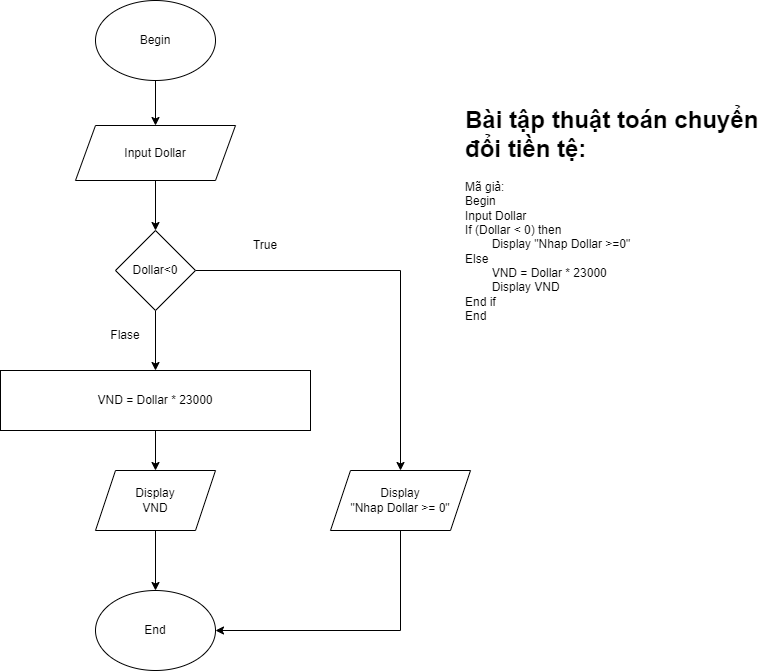

The diagram above was exported from draw.io. Its source (the exported page's mxGraphModel, read from the mxfile embedded in the PNG):
<mxGraphModel dx="1662" dy="737" grid="1" gridSize="10" guides="1" tooltips="1" connect="1" arrows="1" fold="1" page="1" pageScale="1" pageWidth="850" pageHeight="1100" math="0" shadow="0">
  <root>
    <mxCell id="0" />
    <mxCell id="1" parent="0" />
    <mxCell id="yZ4L1l8G4uJeJlj-hRxP-1" value="&lt;h1&gt;Bài tập thuật toán chuyển đổi tiền tệ:&lt;/h1&gt;&lt;div&gt;Mã giả:&lt;/div&gt;&lt;div&gt;Begin&lt;/div&gt;&lt;div&gt;&lt;span style=&quot;&quot;&gt;&#09;&lt;/span&gt;Input Dollar&lt;/div&gt;&lt;div&gt;If (Dollar &amp;lt; 0) then&lt;/div&gt;&lt;div&gt;&lt;span style=&quot;white-space: pre;&quot;&gt;&#09;&lt;/span&gt;Display &quot;Nhap Dollar &amp;gt;=0&quot;&lt;br&gt;&lt;/div&gt;&lt;div&gt;Else&lt;/div&gt;&lt;div&gt;&lt;span style=&quot;&quot;&gt;&#09;&lt;/span&gt;&lt;span style=&quot;white-space: pre;&quot;&gt;&#09;&lt;/span&gt;VND = Dollar * 23000&lt;br&gt;&lt;/div&gt;&lt;div&gt;&lt;span style=&quot;background-color: initial;&quot;&gt;&#09;&lt;/span&gt;&lt;span style=&quot;background-color: initial;&quot;&gt;&lt;span style=&quot;white-space: pre;&quot;&gt;&#09;&lt;/span&gt;Display VND&lt;/span&gt;&lt;br&gt;&lt;/div&gt;&lt;div&gt;&lt;span style=&quot;background-color: initial;&quot;&gt;End if&lt;/span&gt;&lt;/div&gt;&lt;div&gt;&lt;span style=&quot;background-color: initial;&quot;&gt;End&lt;/span&gt;&lt;br&gt;&lt;/div&gt;" style="text;html=1;strokeColor=none;fillColor=none;spacing=5;spacingTop=-20;whiteSpace=wrap;overflow=hidden;rounded=0;" vertex="1" parent="1">
      <mxGeometry x="470" y="160" width="320" height="250" as="geometry" />
    </mxCell>
    <mxCell id="yZ4L1l8G4uJeJlj-hRxP-2" style="edgeStyle=orthogonalEdgeStyle;rounded=0;orthogonalLoop=1;jettySize=auto;html=1;entryX=0.5;entryY=0;entryDx=0;entryDy=0;" edge="1" source="yZ4L1l8G4uJeJlj-hRxP-3" target="yZ4L1l8G4uJeJlj-hRxP-5" parent="1">
      <mxGeometry relative="1" as="geometry" />
    </mxCell>
    <mxCell id="yZ4L1l8G4uJeJlj-hRxP-3" value="Begin" style="ellipse;whiteSpace=wrap;html=1;" vertex="1" parent="1">
      <mxGeometry x="105" y="60" width="120" height="80" as="geometry" />
    </mxCell>
    <mxCell id="yZ4L1l8G4uJeJlj-hRxP-4" style="edgeStyle=orthogonalEdgeStyle;rounded=0;orthogonalLoop=1;jettySize=auto;html=1;entryX=0.5;entryY=0;entryDx=0;entryDy=0;" edge="1" source="yZ4L1l8G4uJeJlj-hRxP-5" parent="1">
      <mxGeometry relative="1" as="geometry">
        <mxPoint x="165" y="290" as="targetPoint" />
      </mxGeometry>
    </mxCell>
    <mxCell id="yZ4L1l8G4uJeJlj-hRxP-5" value="Input Dollar" style="shape=parallelogram;perimeter=parallelogramPerimeter;whiteSpace=wrap;html=1;fixedSize=1;" vertex="1" parent="1">
      <mxGeometry x="85" y="185" width="160" height="55" as="geometry" />
    </mxCell>
    <mxCell id="yZ4L1l8G4uJeJlj-hRxP-6" style="edgeStyle=orthogonalEdgeStyle;rounded=0;orthogonalLoop=1;jettySize=auto;html=1;entryX=0.5;entryY=0;entryDx=0;entryDy=0;" edge="1" source="yZ4L1l8G4uJeJlj-hRxP-7" target="yZ4L1l8G4uJeJlj-hRxP-8" parent="1">
      <mxGeometry relative="1" as="geometry" />
    </mxCell>
    <mxCell id="yZ4L1l8G4uJeJlj-hRxP-7" value="Display&lt;br&gt;VND" style="shape=parallelogram;perimeter=parallelogramPerimeter;whiteSpace=wrap;html=1;fixedSize=1;" vertex="1" parent="1">
      <mxGeometry x="105" y="530" width="120" height="60" as="geometry" />
    </mxCell>
    <mxCell id="yZ4L1l8G4uJeJlj-hRxP-8" value="End" style="ellipse;whiteSpace=wrap;html=1;" vertex="1" parent="1">
      <mxGeometry x="105" y="650" width="120" height="80" as="geometry" />
    </mxCell>
    <mxCell id="yZ4L1l8G4uJeJlj-hRxP-9" style="edgeStyle=orthogonalEdgeStyle;rounded=0;orthogonalLoop=1;jettySize=auto;html=1;entryX=0.5;entryY=0;entryDx=0;entryDy=0;" edge="1" parent="1">
      <mxGeometry relative="1" as="geometry">
        <mxPoint x="165" y="490" as="sourcePoint" />
        <mxPoint x="165" y="530" as="targetPoint" />
      </mxGeometry>
    </mxCell>
    <mxCell id="yZ4L1l8G4uJeJlj-hRxP-10" value="VND = Dollar * 23000" style="rounded=0;whiteSpace=wrap;html=1;" vertex="1" parent="1">
      <mxGeometry x="10" y="430" width="310" height="60" as="geometry" />
    </mxCell>
    <mxCell id="yZ4L1l8G4uJeJlj-hRxP-16" style="edgeStyle=orthogonalEdgeStyle;rounded=0;orthogonalLoop=1;jettySize=auto;html=1;entryX=0.5;entryY=0;entryDx=0;entryDy=0;" edge="1" parent="1" source="yZ4L1l8G4uJeJlj-hRxP-15" target="yZ4L1l8G4uJeJlj-hRxP-10">
      <mxGeometry relative="1" as="geometry" />
    </mxCell>
    <mxCell id="yZ4L1l8G4uJeJlj-hRxP-19" style="edgeStyle=orthogonalEdgeStyle;rounded=0;orthogonalLoop=1;jettySize=auto;html=1;" edge="1" parent="1" source="yZ4L1l8G4uJeJlj-hRxP-15" target="yZ4L1l8G4uJeJlj-hRxP-18">
      <mxGeometry relative="1" as="geometry" />
    </mxCell>
    <mxCell id="yZ4L1l8G4uJeJlj-hRxP-15" value="Dollar&amp;lt;0" style="rhombus;whiteSpace=wrap;html=1;" vertex="1" parent="1">
      <mxGeometry x="125" y="290" width="80" height="80" as="geometry" />
    </mxCell>
    <mxCell id="yZ4L1l8G4uJeJlj-hRxP-17" value="Flase" style="text;html=1;strokeColor=none;fillColor=none;align=center;verticalAlign=middle;whiteSpace=wrap;rounded=0;" vertex="1" parent="1">
      <mxGeometry x="105" y="380" width="60" height="30" as="geometry" />
    </mxCell>
    <mxCell id="yZ4L1l8G4uJeJlj-hRxP-21" style="edgeStyle=orthogonalEdgeStyle;rounded=0;orthogonalLoop=1;jettySize=auto;html=1;entryX=1;entryY=0.5;entryDx=0;entryDy=0;" edge="1" parent="1" source="yZ4L1l8G4uJeJlj-hRxP-18" target="yZ4L1l8G4uJeJlj-hRxP-8">
      <mxGeometry relative="1" as="geometry">
        <Array as="points">
          <mxPoint x="410" y="690" />
        </Array>
      </mxGeometry>
    </mxCell>
    <mxCell id="yZ4L1l8G4uJeJlj-hRxP-18" value="Display&lt;br&gt;&quot;Nhap Dollar &amp;gt;= 0&quot;" style="shape=parallelogram;perimeter=parallelogramPerimeter;whiteSpace=wrap;html=1;fixedSize=1;" vertex="1" parent="1">
      <mxGeometry x="340" y="530" width="140" height="60" as="geometry" />
    </mxCell>
    <mxCell id="yZ4L1l8G4uJeJlj-hRxP-20" value="True" style="text;html=1;strokeColor=none;fillColor=none;align=center;verticalAlign=middle;whiteSpace=wrap;rounded=0;" vertex="1" parent="1">
      <mxGeometry x="245" y="290" width="60" height="30" as="geometry" />
    </mxCell>
  </root>
</mxGraphModel>